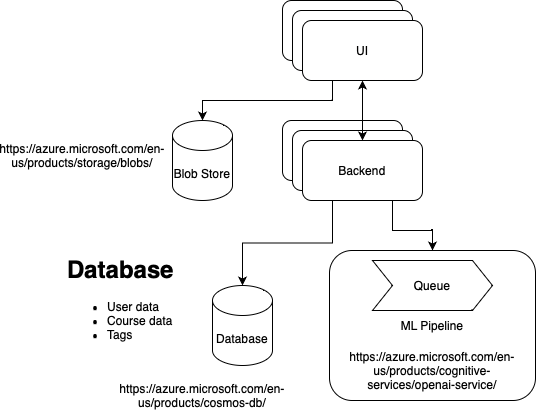

The diagram above was exported from draw.io. Its source (the exported page's mxGraphModel, read from the mxfile embedded in the PNG):
<mxGraphModel dx="954" dy="615" grid="1" gridSize="10" guides="1" tooltips="1" connect="1" arrows="1" fold="1" page="1" pageScale="1" pageWidth="827" pageHeight="1169" math="0" shadow="0">
  <root>
    <mxCell id="0" />
    <mxCell id="1" parent="0" />
    <mxCell id="9ZTK_0D6nQBYWBu0MIWD-1" value="UI" style="rounded=1;whiteSpace=wrap;html=1;" vertex="1" parent="1">
      <mxGeometry x="350" y="320" width="120" height="60" as="geometry" />
    </mxCell>
    <mxCell id="9ZTK_0D6nQBYWBu0MIWD-2" value="UI" style="rounded=1;whiteSpace=wrap;html=1;" vertex="1" parent="1">
      <mxGeometry x="360" y="330" width="120" height="60" as="geometry" />
    </mxCell>
    <mxCell id="9ZTK_0D6nQBYWBu0MIWD-3" value="UI" style="rounded=1;whiteSpace=wrap;html=1;" vertex="1" parent="1">
      <mxGeometry x="370" y="340" width="120" height="60" as="geometry" />
    </mxCell>
    <mxCell id="9ZTK_0D6nQBYWBu0MIWD-4" value="Backend" style="rounded=1;whiteSpace=wrap;html=1;" vertex="1" parent="1">
      <mxGeometry x="350" y="440" width="120" height="60" as="geometry" />
    </mxCell>
    <mxCell id="9ZTK_0D6nQBYWBu0MIWD-5" value="Backend" style="rounded=1;whiteSpace=wrap;html=1;" vertex="1" parent="1">
      <mxGeometry x="360" y="450" width="120" height="60" as="geometry" />
    </mxCell>
    <mxCell id="9ZTK_0D6nQBYWBu0MIWD-12" style="edgeStyle=orthogonalEdgeStyle;rounded=0;orthogonalLoop=1;jettySize=auto;html=1;exitX=0.25;exitY=1;exitDx=0;exitDy=0;entryX=0.5;entryY=0;entryDx=0;entryDy=0;entryPerimeter=0;" edge="1" parent="1" source="9ZTK_0D6nQBYWBu0MIWD-3" target="9ZTK_0D6nQBYWBu0MIWD-7">
      <mxGeometry relative="1" as="geometry" />
    </mxCell>
    <mxCell id="9ZTK_0D6nQBYWBu0MIWD-13" style="edgeStyle=orthogonalEdgeStyle;rounded=0;orthogonalLoop=1;jettySize=auto;html=1;exitX=0.75;exitY=1;exitDx=0;exitDy=0;entryX=0.5;entryY=0;entryDx=0;entryDy=0;" edge="1" parent="1" source="9ZTK_0D6nQBYWBu0MIWD-6" target="9ZTK_0D6nQBYWBu0MIWD-14">
      <mxGeometry relative="1" as="geometry">
        <mxPoint x="494" y="585" as="targetPoint" />
      </mxGeometry>
    </mxCell>
    <mxCell id="9ZTK_0D6nQBYWBu0MIWD-20" style="edgeStyle=orthogonalEdgeStyle;rounded=0;orthogonalLoop=1;jettySize=auto;html=1;exitX=0.25;exitY=1;exitDx=0;exitDy=0;entryX=0.5;entryY=0;entryDx=0;entryDy=0;entryPerimeter=0;" edge="1" parent="1" source="9ZTK_0D6nQBYWBu0MIWD-6" target="9ZTK_0D6nQBYWBu0MIWD-19">
      <mxGeometry relative="1" as="geometry" />
    </mxCell>
    <mxCell id="9ZTK_0D6nQBYWBu0MIWD-6" value="Backend" style="rounded=1;whiteSpace=wrap;html=1;" vertex="1" parent="1">
      <mxGeometry x="370" y="460" width="120" height="60" as="geometry" />
    </mxCell>
    <mxCell id="9ZTK_0D6nQBYWBu0MIWD-7" value="Blob Store" style="shape=cylinder3;whiteSpace=wrap;html=1;boundedLbl=1;backgroundOutline=1;size=15;" vertex="1" parent="1">
      <mxGeometry x="240" y="440" width="60" height="80" as="geometry" />
    </mxCell>
    <mxCell id="9ZTK_0D6nQBYWBu0MIWD-16" style="edgeStyle=orthogonalEdgeStyle;rounded=0;orthogonalLoop=1;jettySize=auto;html=1;exitX=0.5;exitY=1;exitDx=0;exitDy=0;entryX=0.5;entryY=0;entryDx=0;entryDy=0;" edge="1" parent="1" source="9ZTK_0D6nQBYWBu0MIWD-14" target="9ZTK_0D6nQBYWBu0MIWD-15">
      <mxGeometry relative="1" as="geometry" />
    </mxCell>
    <mxCell id="9ZTK_0D6nQBYWBu0MIWD-15" value="ML Pipeline" style="rounded=1;whiteSpace=wrap;html=1;" vertex="1" parent="1">
      <mxGeometry x="397" y="570" width="206" height="150" as="geometry" />
    </mxCell>
    <mxCell id="9ZTK_0D6nQBYWBu0MIWD-17" style="edgeStyle=orthogonalEdgeStyle;rounded=0;orthogonalLoop=1;jettySize=auto;html=1;exitX=0.5;exitY=1;exitDx=0;exitDy=0;startArrow=classic;startFill=1;" edge="1" parent="1" source="9ZTK_0D6nQBYWBu0MIWD-3" target="9ZTK_0D6nQBYWBu0MIWD-6">
      <mxGeometry relative="1" as="geometry" />
    </mxCell>
    <mxCell id="9ZTK_0D6nQBYWBu0MIWD-14" value="Queue" style="shape=step;perimeter=stepPerimeter;whiteSpace=wrap;html=1;fixedSize=1;" vertex="1" parent="1">
      <mxGeometry x="440" y="580" width="120" height="50" as="geometry" />
    </mxCell>
    <mxCell id="9ZTK_0D6nQBYWBu0MIWD-19" value="Database" style="shape=cylinder3;whiteSpace=wrap;html=1;boundedLbl=1;backgroundOutline=1;size=15;" vertex="1" parent="1">
      <mxGeometry x="280" y="605" width="60" height="80" as="geometry" />
    </mxCell>
    <mxCell id="9ZTK_0D6nQBYWBu0MIWD-23" value="&lt;h1&gt;Database&lt;/h1&gt;&lt;p&gt;&lt;/p&gt;&lt;ul&gt;&lt;li&gt;User data&lt;/li&gt;&lt;li&gt;Course data&lt;/li&gt;&lt;li&gt;Tags&lt;/li&gt;&lt;/ul&gt;&lt;p&gt;&lt;/p&gt;" style="text;html=1;strokeColor=none;fillColor=none;spacing=5;spacingTop=-20;whiteSpace=wrap;overflow=hidden;rounded=0;" vertex="1" parent="1">
      <mxGeometry x="130" y="570" width="130" height="105" as="geometry" />
    </mxCell>
    <mxCell id="9ZTK_0D6nQBYWBu0MIWD-24" value="&lt;a href=&quot;https://azure.microsoft.com/en-us/products/cosmos-db/&quot;&gt;https://azure.microsoft.com/en-us/products/cosmos-db/&lt;/a&gt;" style="text;html=1;strokeColor=none;fillColor=none;align=center;verticalAlign=middle;whiteSpace=wrap;rounded=0;" vertex="1" parent="1">
      <mxGeometry x="225" y="700" width="90" height="30" as="geometry" />
    </mxCell>
    <mxCell id="9ZTK_0D6nQBYWBu0MIWD-25" value="&lt;a href=&quot;https://azure.microsoft.com/en-us/products/storage/blobs/&quot;&gt;https://azure.microsoft.com/en-us/products/storage/blobs/&lt;/a&gt;" style="text;html=1;strokeColor=none;fillColor=none;align=center;verticalAlign=middle;whiteSpace=wrap;rounded=0;" vertex="1" parent="1">
      <mxGeometry x="120" y="460" width="60" height="30" as="geometry" />
    </mxCell>
    <mxCell id="9ZTK_0D6nQBYWBu0MIWD-26" value="&lt;a href=&quot;https://azure.microsoft.com/en-us/products/cognitive-services/openai-service/&quot;&gt;https://azure.microsoft.com/en-us/products/cognitive-services/openai-service/&lt;/a&gt;" style="text;html=1;strokeColor=none;fillColor=none;align=center;verticalAlign=middle;whiteSpace=wrap;rounded=0;" vertex="1" parent="1">
      <mxGeometry x="470" y="675" width="60" height="30" as="geometry" />
    </mxCell>
  </root>
</mxGraphModel>